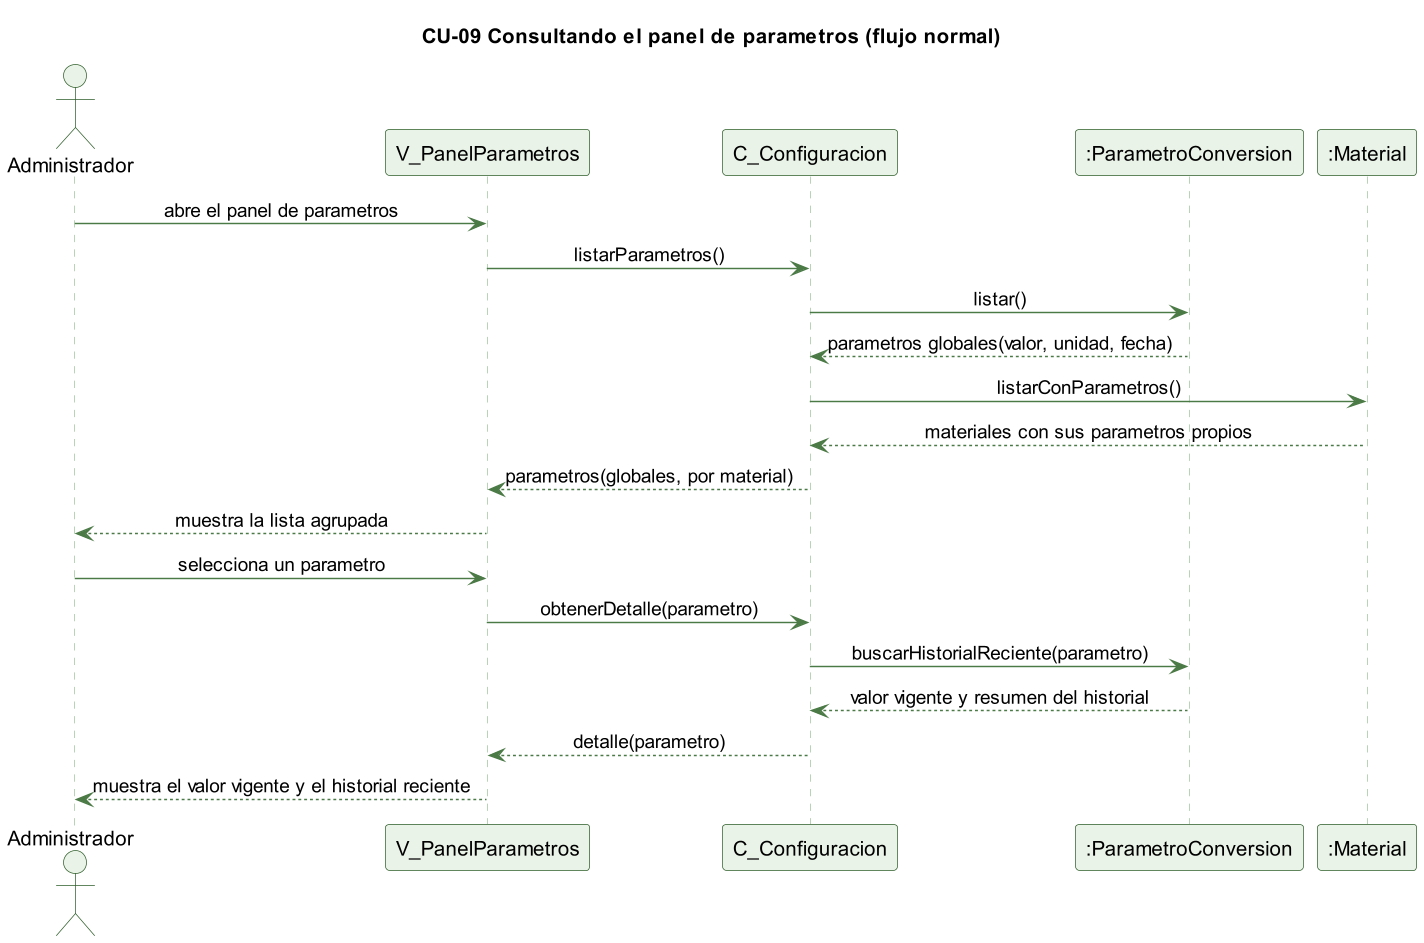

The diagram above was rendered by PlantUML. Its source (embedded in the PNG):
@startuml cu09-panel-parametros-normal
skinparamlocked dpi 140
' CU-09 Consultando el panel de parametros - flujo normal
skinparam backgroundColor #FFFFFF
skinparam shadowing false
skinparam defaultFontName Helvetica
skinparam sequenceMessageAlign center
skinparam ParticipantBackgroundColor #EAF3E7
skinparam ParticipantBorderColor #2E5E2A
skinparam ActorBackgroundColor #EAF3E7
skinparam ActorBorderColor #2E5E2A
skinparam sequenceLifeLineBorderColor #9CC49A
skinparam ArrowColor #4B7A46

title CU-09 Consultando el panel de parametros (flujo normal)

actor Administrador
participant "V_PanelParametros" as V
participant "C_Configuracion" as C
participant ":ParametroConversion" as P
participant ":Material" as M

Administrador -> V : abre el panel de parametros
V -> C : listarParametros()
C -> P : listar()
P --> C : parametros globales(valor, unidad, fecha)
C -> M : listarConParametros()
M --> C : materiales con sus parametros propios
C --> V : parametros(globales, por material)
V --> Administrador : muestra la lista agrupada
Administrador -> V : selecciona un parametro
V -> C : obtenerDetalle(parametro)
C -> P : buscarHistorialReciente(parametro)
P --> C : valor vigente y resumen del historial
C --> V : detalle(parametro)
V --> Administrador : muestra el valor vigente y el historial reciente

@enduml